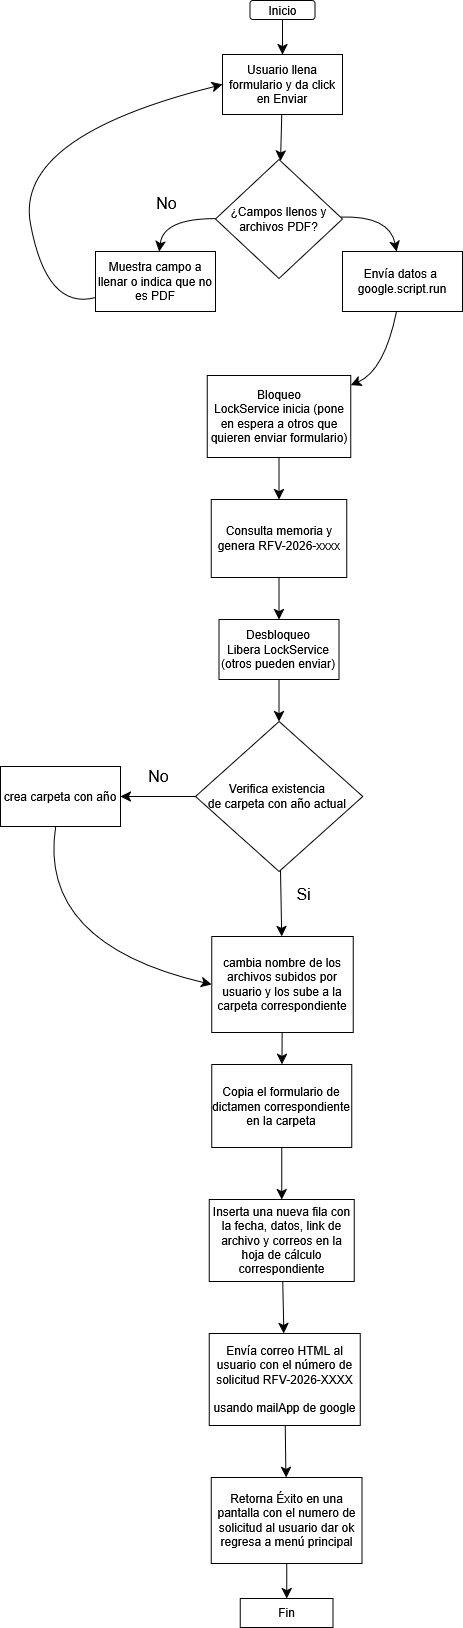

The diagram above was exported from draw.io. Its source (the exported page's mxGraphModel, read from the mxfile embedded in the PNG):
<mxGraphModel dx="1566" dy="1100" grid="0" gridSize="10" guides="1" tooltips="1" connect="1" arrows="1" fold="1" page="0" pageScale="1" pageWidth="827" pageHeight="1169" math="0" shadow="0">
  <root>
    <mxCell id="0" />
    <mxCell id="1" parent="0" />
    <mxCell id="3eP8ngi5Kti_Wc7spXLT-5" value="" style="edgeStyle=none;curved=1;rounded=0;orthogonalLoop=1;jettySize=auto;html=1;fontSize=12;startSize=8;endSize=8;" edge="1" parent="1" source="3eP8ngi5Kti_Wc7spXLT-1" target="3eP8ngi5Kti_Wc7spXLT-4">
      <mxGeometry relative="1" as="geometry" />
    </mxCell>
    <mxCell id="3eP8ngi5Kti_Wc7spXLT-1" value="Usuario llena formulario y da click en Enviar" style="rounded=0;whiteSpace=wrap;html=1;" vertex="1" parent="1">
      <mxGeometry x="114" y="12" width="120" height="60" as="geometry" />
    </mxCell>
    <mxCell id="3eP8ngi5Kti_Wc7spXLT-3" value="" style="edgeStyle=none;curved=1;rounded=0;orthogonalLoop=1;jettySize=auto;html=1;fontSize=12;startSize=8;endSize=8;" edge="1" parent="1" source="3eP8ngi5Kti_Wc7spXLT-2" target="3eP8ngi5Kti_Wc7spXLT-1">
      <mxGeometry relative="1" as="geometry" />
    </mxCell>
    <mxCell id="3eP8ngi5Kti_Wc7spXLT-2" value="Inicio" style="rounded=1;whiteSpace=wrap;html=1;" vertex="1" parent="1">
      <mxGeometry x="141.5" y="-42" width="65" height="19" as="geometry" />
    </mxCell>
    <mxCell id="3eP8ngi5Kti_Wc7spXLT-7" value="" style="edgeStyle=none;curved=1;rounded=0;orthogonalLoop=1;jettySize=auto;html=1;fontSize=12;startSize=8;endSize=8;" edge="1" parent="1" source="3eP8ngi5Kti_Wc7spXLT-4" target="3eP8ngi5Kti_Wc7spXLT-6">
      <mxGeometry relative="1" as="geometry">
        <Array as="points">
          <mxPoint x="55" y="176" />
        </Array>
      </mxGeometry>
    </mxCell>
    <mxCell id="3eP8ngi5Kti_Wc7spXLT-10" value="" style="edgeStyle=none;curved=1;rounded=0;orthogonalLoop=1;jettySize=auto;html=1;fontSize=12;startSize=8;endSize=8;" edge="1" parent="1" source="3eP8ngi5Kti_Wc7spXLT-4" target="3eP8ngi5Kti_Wc7spXLT-9">
      <mxGeometry relative="1" as="geometry">
        <Array as="points">
          <mxPoint x="281" y="173" />
        </Array>
      </mxGeometry>
    </mxCell>
    <mxCell id="3eP8ngi5Kti_Wc7spXLT-4" value="¿Campos llenos y archivos PDF?" style="rhombus;whiteSpace=wrap;html=1;" vertex="1" parent="1">
      <mxGeometry x="107" y="117" width="127" height="119" as="geometry" />
    </mxCell>
    <mxCell id="3eP8ngi5Kti_Wc7spXLT-21" style="edgeStyle=none;curved=1;rounded=0;orthogonalLoop=1;jettySize=auto;html=1;fontSize=12;startSize=8;endSize=8;entryX=0;entryY=0.5;entryDx=0;entryDy=0;" edge="1" parent="1" source="3eP8ngi5Kti_Wc7spXLT-6" target="3eP8ngi5Kti_Wc7spXLT-1">
      <mxGeometry relative="1" as="geometry">
        <mxPoint x="-105.60003662109375" y="239" as="targetPoint" />
        <Array as="points">
          <mxPoint x="-62" y="268" />
          <mxPoint x="-94" y="94" />
        </Array>
      </mxGeometry>
    </mxCell>
    <mxCell id="3eP8ngi5Kti_Wc7spXLT-6" value="Muestra campo a llenar o indica que no es PDF" style="whiteSpace=wrap;html=1;" vertex="1" parent="1">
      <mxGeometry x="-13" y="209" width="120" height="60" as="geometry" />
    </mxCell>
    <mxCell id="3eP8ngi5Kti_Wc7spXLT-8" value="No" style="text;html=1;align=center;verticalAlign=middle;resizable=0;points=[];autosize=1;strokeColor=none;fillColor=none;fontSize=16;" vertex="1" parent="1">
      <mxGeometry x="38.5" y="145.5" width="38" height="31" as="geometry" />
    </mxCell>
    <mxCell id="3eP8ngi5Kti_Wc7spXLT-12" value="" style="edgeStyle=none;curved=1;rounded=0;orthogonalLoop=1;jettySize=auto;html=1;fontSize=12;startSize=8;endSize=8;" edge="1" parent="1" source="3eP8ngi5Kti_Wc7spXLT-9" target="3eP8ngi5Kti_Wc7spXLT-11">
      <mxGeometry relative="1" as="geometry">
        <Array as="points">
          <mxPoint x="276" y="328" />
        </Array>
      </mxGeometry>
    </mxCell>
    <mxCell id="3eP8ngi5Kti_Wc7spXLT-9" value="&lt;div&gt;Envía datos a&amp;nbsp;&lt;/div&gt;&lt;div&gt;google.script.run&lt;/div&gt;" style="whiteSpace=wrap;html=1;" vertex="1" parent="1">
      <mxGeometry x="234" y="209" width="120" height="60" as="geometry" />
    </mxCell>
    <mxCell id="3eP8ngi5Kti_Wc7spXLT-14" value="" style="edgeStyle=none;curved=1;rounded=0;orthogonalLoop=1;jettySize=auto;html=1;fontSize=12;startSize=8;endSize=8;" edge="1" parent="1" source="3eP8ngi5Kti_Wc7spXLT-11" target="3eP8ngi5Kti_Wc7spXLT-13">
      <mxGeometry relative="1" as="geometry" />
    </mxCell>
    <mxCell id="3eP8ngi5Kti_Wc7spXLT-11" value="&lt;div&gt;Bloqueo&lt;/div&gt;&lt;div&gt;LockService inicia (pone en espera a otros que quieren enviar formulario)&lt;/div&gt;" style="whiteSpace=wrap;html=1;" vertex="1" parent="1">
      <mxGeometry x="98.75" y="333" width="143.5" height="82" as="geometry" />
    </mxCell>
    <mxCell id="3eP8ngi5Kti_Wc7spXLT-16" value="" style="edgeStyle=none;curved=1;rounded=0;orthogonalLoop=1;jettySize=auto;html=1;fontSize=12;startSize=8;endSize=8;" edge="1" parent="1" source="3eP8ngi5Kti_Wc7spXLT-13" target="3eP8ngi5Kti_Wc7spXLT-15">
      <mxGeometry relative="1" as="geometry" />
    </mxCell>
    <mxCell id="3eP8ngi5Kti_Wc7spXLT-13" value="Consulta memoria y genera RFV-2026-xxxx" style="whiteSpace=wrap;html=1;" vertex="1" parent="1">
      <mxGeometry x="102.75" y="457" width="135.5" height="78" as="geometry" />
    </mxCell>
    <mxCell id="3eP8ngi5Kti_Wc7spXLT-18" value="" style="edgeStyle=none;curved=1;rounded=0;orthogonalLoop=1;jettySize=auto;html=1;fontSize=12;startSize=8;endSize=8;" edge="1" parent="1" source="3eP8ngi5Kti_Wc7spXLT-15" target="3eP8ngi5Kti_Wc7spXLT-17">
      <mxGeometry relative="1" as="geometry" />
    </mxCell>
    <mxCell id="3eP8ngi5Kti_Wc7spXLT-15" value="&lt;div&gt;Desbloqueo&lt;/div&gt;&lt;div&gt;Libera LockService (otros pueden enviar)&lt;/div&gt;" style="whiteSpace=wrap;html=1;" vertex="1" parent="1">
      <mxGeometry x="110.5" y="577" width="120" height="60" as="geometry" />
    </mxCell>
    <mxCell id="3eP8ngi5Kti_Wc7spXLT-20" value="" style="edgeStyle=none;curved=1;rounded=0;orthogonalLoop=1;jettySize=auto;html=1;fontSize=12;startSize=8;endSize=8;" edge="1" parent="1" source="3eP8ngi5Kti_Wc7spXLT-17" target="3eP8ngi5Kti_Wc7spXLT-19">
      <mxGeometry relative="1" as="geometry" />
    </mxCell>
    <mxCell id="3eP8ngi5Kti_Wc7spXLT-24" value="" style="edgeStyle=none;curved=1;rounded=0;orthogonalLoop=1;jettySize=auto;html=1;fontSize=12;startSize=8;endSize=8;" edge="1" parent="1" source="3eP8ngi5Kti_Wc7spXLT-17" target="3eP8ngi5Kti_Wc7spXLT-23">
      <mxGeometry relative="1" as="geometry" />
    </mxCell>
    <mxCell id="3eP8ngi5Kti_Wc7spXLT-17" value="&lt;div&gt;Verifica existencia&amp;nbsp;&lt;/div&gt;&lt;div&gt;de carpeta con año actual&amp;nbsp;&lt;/div&gt;" style="rhombus;whiteSpace=wrap;html=1;" vertex="1" parent="1">
      <mxGeometry x="86.88" y="679" width="167.25" height="150" as="geometry" />
    </mxCell>
    <mxCell id="3eP8ngi5Kti_Wc7spXLT-26" style="edgeStyle=none;curved=1;rounded=0;orthogonalLoop=1;jettySize=auto;html=1;fontSize=12;startSize=8;endSize=8;entryX=0;entryY=0.5;entryDx=0;entryDy=0;" edge="1" parent="1" source="3eP8ngi5Kti_Wc7spXLT-19" target="3eP8ngi5Kti_Wc7spXLT-23">
      <mxGeometry relative="1" as="geometry">
        <mxPoint x="-4.000030517578125" y="918.7999572753906" as="targetPoint" />
        <Array as="points">
          <mxPoint x="-71" y="901" />
        </Array>
      </mxGeometry>
    </mxCell>
    <mxCell id="3eP8ngi5Kti_Wc7spXLT-19" value="crea carpeta con año" style="whiteSpace=wrap;html=1;" vertex="1" parent="1">
      <mxGeometry x="-107.995" y="724" width="120" height="60" as="geometry" />
    </mxCell>
    <mxCell id="3eP8ngi5Kti_Wc7spXLT-22" value="No" style="text;html=1;align=center;verticalAlign=middle;resizable=0;points=[];autosize=1;strokeColor=none;fillColor=none;fontSize=16;" vertex="1" parent="1">
      <mxGeometry x="30.5" y="718.5" width="38" height="31" as="geometry" />
    </mxCell>
    <mxCell id="3eP8ngi5Kti_Wc7spXLT-28" value="" style="edgeStyle=none;curved=1;rounded=0;orthogonalLoop=1;jettySize=auto;html=1;fontSize=12;startSize=8;endSize=8;" edge="1" parent="1" source="3eP8ngi5Kti_Wc7spXLT-23" target="3eP8ngi5Kti_Wc7spXLT-27">
      <mxGeometry relative="1" as="geometry" />
    </mxCell>
    <mxCell id="3eP8ngi5Kti_Wc7spXLT-23" value="cambia nombre de los archivos subidos por usuario y los sube a la carpeta correspondiente" style="whiteSpace=wrap;html=1;" vertex="1" parent="1">
      <mxGeometry x="103.25" y="894" width="141.51" height="96" as="geometry" />
    </mxCell>
    <mxCell id="3eP8ngi5Kti_Wc7spXLT-25" value="Si" style="text;html=1;align=center;verticalAlign=middle;resizable=0;points=[];autosize=1;strokeColor=none;fillColor=none;fontSize=16;" vertex="1" parent="1">
      <mxGeometry x="178.5" y="836.5" width="32" height="31" as="geometry" />
    </mxCell>
    <mxCell id="3eP8ngi5Kti_Wc7spXLT-30" value="" style="edgeStyle=none;curved=1;rounded=0;orthogonalLoop=1;jettySize=auto;html=1;fontSize=12;startSize=8;endSize=8;" edge="1" parent="1" source="3eP8ngi5Kti_Wc7spXLT-27" target="3eP8ngi5Kti_Wc7spXLT-29">
      <mxGeometry relative="1" as="geometry" />
    </mxCell>
    <mxCell id="3eP8ngi5Kti_Wc7spXLT-27" value="Copia el formulario de dictamen correspondiente en la carpeta" style="whiteSpace=wrap;html=1;" vertex="1" parent="1">
      <mxGeometry x="103.25" y="1022" width="140" height="83" as="geometry" />
    </mxCell>
    <mxCell id="3eP8ngi5Kti_Wc7spXLT-32" value="" style="edgeStyle=none;curved=1;rounded=0;orthogonalLoop=1;jettySize=auto;html=1;fontSize=12;startSize=8;endSize=8;" edge="1" parent="1" source="3eP8ngi5Kti_Wc7spXLT-29" target="3eP8ngi5Kti_Wc7spXLT-31">
      <mxGeometry relative="1" as="geometry" />
    </mxCell>
    <mxCell id="3eP8ngi5Kti_Wc7spXLT-29" value="Inserta una nueva fila con la fecha, datos, link de archivo y correos en la hoja de cálculo correspondiente" style="whiteSpace=wrap;html=1;" vertex="1" parent="1">
      <mxGeometry x="100.75" y="1157" width="144.99" height="82" as="geometry" />
    </mxCell>
    <mxCell id="3eP8ngi5Kti_Wc7spXLT-34" value="" style="edgeStyle=none;curved=1;rounded=0;orthogonalLoop=1;jettySize=auto;html=1;fontSize=12;startSize=8;endSize=8;" edge="1" parent="1" source="3eP8ngi5Kti_Wc7spXLT-31" target="3eP8ngi5Kti_Wc7spXLT-33">
      <mxGeometry relative="1" as="geometry" />
    </mxCell>
    <mxCell id="3eP8ngi5Kti_Wc7spXLT-31" value="&lt;div&gt;Envía correo HTML al usuario con el número de solicitud RFV-2026-XXXX&lt;/div&gt;&lt;div&gt;&lt;br&gt;&lt;/div&gt;&lt;div&gt;usando mailApp de google&lt;/div&gt;" style="whiteSpace=wrap;html=1;" vertex="1" parent="1">
      <mxGeometry x="100.75" y="1291" width="151.01" height="92" as="geometry" />
    </mxCell>
    <mxCell id="3eP8ngi5Kti_Wc7spXLT-36" value="" style="edgeStyle=none;curved=1;rounded=0;orthogonalLoop=1;jettySize=auto;html=1;fontSize=12;startSize=8;endSize=8;" edge="1" parent="1" source="3eP8ngi5Kti_Wc7spXLT-33" target="3eP8ngi5Kti_Wc7spXLT-35">
      <mxGeometry relative="1" as="geometry" />
    </mxCell>
    <mxCell id="3eP8ngi5Kti_Wc7spXLT-33" value="Retorna Éxito en una pantalla con el numero de solicitud al usuario dar ok regresa a menú principal" style="whiteSpace=wrap;html=1;" vertex="1" parent="1">
      <mxGeometry x="102.75" y="1435" width="150.75" height="86" as="geometry" />
    </mxCell>
    <mxCell id="3eP8ngi5Kti_Wc7spXLT-35" value="Fin" style="whiteSpace=wrap;html=1;" vertex="1" parent="1">
      <mxGeometry x="131.75" y="1556" width="92.75" height="29" as="geometry" />
    </mxCell>
  </root>
</mxGraphModel>